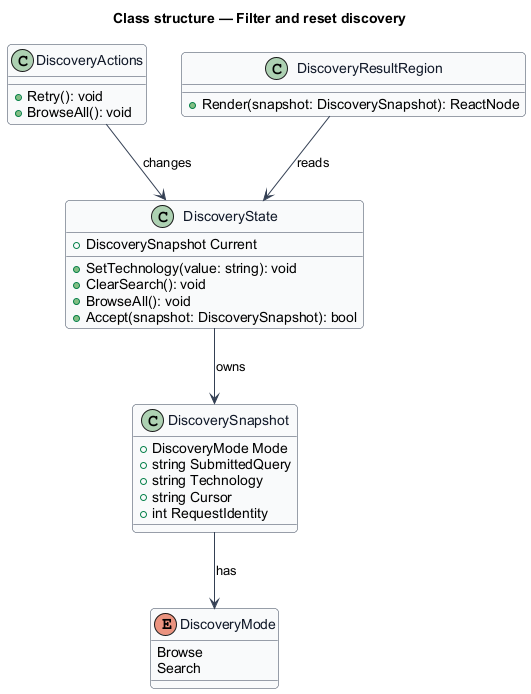

The diagram above was rendered by PlantUML. Its source (embedded in the PNG):
@startuml
skinparam backgroundColor #FFFFFF
skinparam shadowing false
skinparam roundcorner 8
skinparam defaultFontName Arial
skinparam ArrowColor #344054
skinparam class {
  BorderColor #344054
  FontColor #101828
  BackgroundColor #F9FAFB
}
title Class structure — Filter and reset discovery
enum DiscoveryMode {
  Browse
  Search
}
class DiscoverySnapshot {
  +DiscoveryMode Mode
  +string SubmittedQuery
  +string Technology
  +string Cursor
  +int RequestIdentity
}
class DiscoveryState {
  +DiscoverySnapshot Current
  +SetTechnology(value: string): void
  +ClearSearch(): void
  +BrowseAll(): void
  +Accept(snapshot: DiscoverySnapshot): bool
}
class DiscoveryActions {
  +Retry(): void
  +BrowseAll(): void
}
class DiscoveryResultRegion {
  +Render(snapshot: DiscoverySnapshot): ReactNode
}
DiscoveryState --> DiscoverySnapshot : owns
DiscoverySnapshot --> DiscoveryMode : has
DiscoveryActions --> DiscoveryState : changes
DiscoveryResultRegion --> DiscoveryState : reads
@enduml